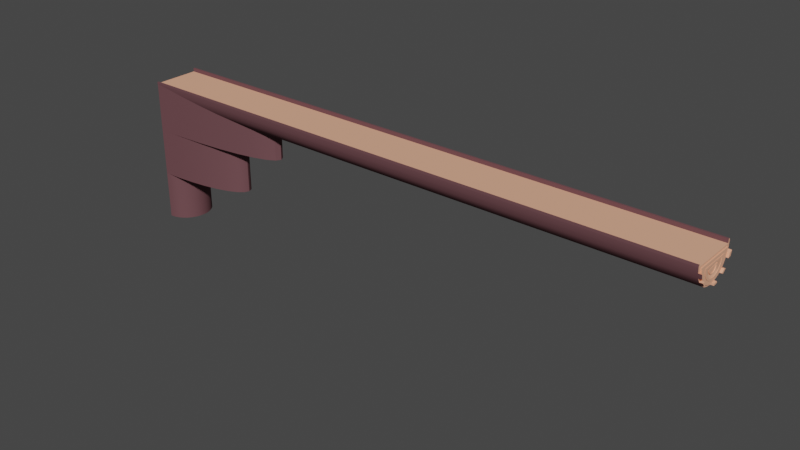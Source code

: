 # Source: Tronco_Deitado.blend  (saved by Blender 3.3.6; exported with 4.5.12 LTS)
import bpy
from mathutils import Matrix  # noqa: F401  (used for matrix-valued properties, if any)

bpy.ops.wm.read_factory_settings(use_empty=True)
scene = bpy.context.scene
scene.name = 'Scene'

# ---- collections
col_collection = bpy.data.collections.new('Collection'); scene.collection.children.link(col_collection)

# ---- materials (node trees are filled in below, after node groups)
mat_arvore_003 = bpy.data.materials.new('Arvore.003')
mat_arvore_003.use_transparent_shadow = False
mat_arvore_ponte_002 = bpy.data.materials.new('Arvore Ponte.002')
mat_arvore_ponte_002.use_transparent_shadow = False

# ---- node groups
ng_auto_smooth = bpy.data.node_groups.new('Auto Smooth', 'GeometryNodeTree')
_s = ng_auto_smooth.interface.new_socket(name='Geometry', in_out='OUTPUT', socket_type='NodeSocketGeometry')
_s = ng_auto_smooth.interface.new_socket(name='Geometry', in_out='INPUT', socket_type='NodeSocketGeometry')
_s = ng_auto_smooth.interface.new_socket(name='Angle', in_out='INPUT', socket_type='NodeSocketFloat')
_s.subtype = 'ANGLE'
_s.min_value = 0.0
_s.max_value = 3.142
ng_auto_smooth.is_modifier = True
_N = ng_auto_smooth.nodes; _L = ng_auto_smooth.links
n0 = _N.new('NodeGroupOutput'); n0.name = 'Group Output'; n0.location = (480, -100)
n1 = _N.new('NodeGroupInput'); n1.name = 'Group Input'; n1.location = (-420, -300)
n2 = _N.new('NodeGroupInput'); n2.name = 'Group Input.001'; n2.location = (-60, -100)
n3 = _N.new('GeometryNodeSetShadeSmooth'); n3.name = 'Set Shade Smooth'; n3.location = (120, -100)
n3.domain = 'EDGE'
n4 = _N.new('GeometryNodeSetShadeSmooth'); n4.name = 'Set Shade Smooth.001'; n4.location = (300, -100)
n5 = _N.new('GeometryNodeInputMeshEdgeAngle'); n5.name = 'Edge Angle'; n5.location = (-420, -220)
n6 = _N.new('GeometryNodeInputEdgeSmooth'); n6.name = 'Is Edge Smooth'; n6.location = (-60, -160)
n7 = _N.new('GeometryNodeInputShadeSmooth'); n7.name = 'Is Face Smooth'; n7.location = (-240, -340)
n8 = _N.new('FunctionNodeBooleanMath'); n8.name = 'Boolean Math'; n8.location = (-60, -220)
n9 = _N.new('FunctionNodeCompare'); n9.name = 'Compare'; n9.location = (-240, -180)
n9.operation = 'LESS_EQUAL'
_L.new(n5.outputs[0], n9.inputs[0])
_L.new(n4.outputs[0], n0.inputs[0])
_L.new(n1.outputs[1], n9.inputs[1])
_L.new(n9.outputs[0], n8.inputs[0])
_L.new(n7.outputs[0], n8.inputs[1])
_L.new(n2.outputs[0], n3.inputs[0])
_L.new(n6.outputs[0], n3.inputs[1])
_L.new(n3.outputs[0], n4.inputs[0])
_L.new(n8.outputs[0], n3.inputs[2])
n0.is_active_output = True

# ---- material node trees
mat_arvore_003.use_nodes = True; mat_arvore_003.node_tree.nodes.clear()
_N = mat_arvore_003.node_tree.nodes; _L = mat_arvore_003.node_tree.links
n0 = _N.new('ShaderNodeBsdfPrincipled'); n0.name = 'Principled BSDF'; n0.location = (10, 300)
n0.distribution = 'GGX'
n0.subsurface_method = 'RANDOM_WALK_SKIN'
n0.inputs[0].default_value = (0.1529, 0.07091, 0.07913, 1.0)
n0.inputs[2].default_value = 1.0
n0.inputs[3].default_value = 1.45
n0.inputs[13].default_value = 0.0
n0.inputs[27].default_value = (0.0, 0.0, 0.0, 1.0)
n0.inputs[28].default_value = 1.0
n1 = _N.new('ShaderNodeOutputMaterial'); n1.name = 'Material Output'; n1.location = (300, 300)
_L.new(n0.outputs[0], n1.inputs[0])
n1.is_active_output = True
mat_arvore_ponte_002.use_nodes = True; mat_arvore_ponte_002.node_tree.nodes.clear()
_N = mat_arvore_ponte_002.node_tree.nodes; _L = mat_arvore_ponte_002.node_tree.links
n0 = _N.new('ShaderNodeBsdfPrincipled'); n0.name = 'Principled BSDF'; n0.location = (10, 300)
n0.distribution = 'GGX'
n0.subsurface_method = 'RANDOM_WALK_SKIN'
n0.inputs[0].default_value = (0.8276, 0.4129, 0.2688, 1.0)
n0.inputs[3].default_value = 1.45
n0.inputs[13].default_value = 0.0
n0.inputs[27].default_value = (0.0, 0.0, 0.0, 1.0)
n0.inputs[28].default_value = 1.0
n1 = _N.new('ShaderNodeOutputMaterial'); n1.name = 'Material Output'; n1.location = (300, 300)
_L.new(n0.outputs[0], n1.inputs[0])
n1.is_active_output = True

# ---- world
world_world = bpy.data.worlds.new('World'); scene.world = world_world
world_world.use_nodes = True; world_world.node_tree.nodes.clear()
_N = world_world.node_tree.nodes; _L = world_world.node_tree.links
n0 = _N.new('ShaderNodeOutputWorld'); n0.name = 'World Output'; n0.location = (300, 300)
n1 = _N.new('ShaderNodeBackground'); n1.name = 'Background'; n1.location = (10, 300)
n1.inputs[0].default_value = (0.05088, 0.05088, 0.05088, 1.0)
_L.new(n1.outputs[0], n0.inputs[0])
n0.is_active_output = True
world_world.color = (0.05088, 0.05088, 0.05088)
world_world.use_sun_shadow = False
world_world.sun_shadow_jitter_overblur = 0.0

# ---- meshes
me_cylinder_008 = bpy.data.meshes.new('Cylinder.008')
me_cylinder_008.from_pydata([(-23.95, 2.067, -0.2949), (-23.95, 2.067, 3.705), (-21.61, 2.028, -0.2949), (-21.61, 2.028, 3.705), (-19.36, 1.914, -0.2949), (-19.36, 1.914, 3.705), (-17.28, 1.729, -0.2949), (-17.28, 1.729, 3.705), (-15.46, 1.481, -0.2949), (-15.46, 1.481, 3.705), (-13.97, 1.178, -0.2949), (-13.97, 1.178, 3.705), (-12.86, 0.8319, -0.2949), (-12.86, 0.8319, 3.705), (-12.18, 0.4567, -0.2949), (-12.18, 0.4567, 3.705), (-11.95, 0.06655, -0.2949), (-11.95, 0.06655, 3.705), (-12.18, -0.3236, -0.2949), (-12.18, -0.3236, 3.705), (-12.86, -0.6988, -0.2949), (-12.86, -0.6988, 3.705), (-13.97, -1.045, -0.2949), (-13.97, -1.045, 3.705), (-15.46, -1.348, -0.2949), (-15.46, -1.348, 3.705), (-17.28, -1.596, -0.2949), (-17.28, -1.596, 3.705), (-19.36, -1.781, -0.2949), (-19.36, -1.781, 3.705), (-21.61, -1.895, -0.2949), (-21.61, -1.895, 3.705), (-23.95, -1.933, -0.2949), (-23.95, -1.933, 3.705), (-23.95, 2.067, 3.705), (-23.95, 2.067, -0.2949), (-23.95, -1.933, 3.705), (-23.95, -1.933, -0.2949)], [], [(1, 0, 35, 34), (0, 1, 3, 2), (2, 3, 5, 4), (4, 5, 7, 6), (6, 7, 9, 8), (8, 9, 11, 10), (10, 11, 13, 12), (12, 13, 15, 14), (14, 15, 17, 16), (16, 17, 19, 18), (18, 19, 21, 20), (20, 21, 23, 22), (22, 23, 25, 24), (24, 25, 27, 26), (26, 27, 29, 28), (28, 29, 31, 30), (30, 31, 33, 32), (32, 33, 36, 37), (36, 33, 31, 29, 27, 25, 23, 21, 19, 17, 15, 13, 11, 9, 7, 5, 3, 1, 34), (0, 2, 4, 6, 8, 10, 12, 14, 16, 18, 20, 22, 24, 26, 28, 30, 32, 37, 35), (35, 37, 36, 34)])
me_cylinder_008.polygons.foreach_set('use_smooth', [True] * 21)
_uv = me_cylinder_008.uv_layers.new(name='UVMap')
_uv.uv.foreach_set('vector', [0.75, 1.0, 0.75, 0.5, 0.75, 0.5, 0.75, 1.0, 0.75, 0.5, 0.75, 1.0, 0.7188, 1.0, 0.7188, 0.5, 0.7188, 0.5, 0.7188, 1.0, 0.6875, 1.0, 0.6875, 0.5, 0.6875, 0.5, 0.6875, 1.0, 0.6562, 1.0, 0.6562, 0.5, 0.6562, 0.5, 0.6562, 1.0, 0.625, 1.0, 0.625, 0.5, 0.625, 0.5, 0.625, 1.0, 0.5938, 1.0, 0.5938, 0.5, 0.5938, 0.5, 0.5938, 1.0, 0.5625, 1.0, 0.5625, 0.5, 0.5625, 0.5, 0.5625, 1.0, 0.5312, 1.0, 0.5312, 0.5, 0.5312, 0.5, 0.5312, 1.0, 0.5, 1.0, 0.5, 0.5, 0.5, 0.5, 0.5, 1.0, 0.4688, 1.0, 0.4688, 0.5, 0.4688, 0.5, 0.4688, 1.0, 0.4375, 1.0, 0.4375, 0.5, 0.4375, 0.5, 0.4375, 1.0, 0.4062, 1.0, 0.4062, 0.5, 0.4062, 0.5, 0.4062, 1.0, 0.375, 1.0, 0.375, 0.5, 0.375, 0.5, 0.375, 1.0, 0.3438, 1.0, 0.3438, 0.5, 0.3438, 0.5, 0.3438, 1.0, 0.3125, 1.0, 0.3125, 0.5, 0.3125, 0.5, 0.3125, 1.0, 0.2812, 1.0, 0.2812, 0.5, 0.2812, 0.5, 0.2812, 1.0, 0.25, 1.0, 0.25, 0.5, 0.25, 0.5, 0.25, 1.0, 0.25, 1.0, 0.25, 0.5, 0.01, 0.25, 0.01, 0.25, 0.01461, 0.2032, 0.02827, 0.1582, 0.05045, 0.1167, 0.08029, 0.08029, 0.1167, 0.05045, 0.1582, 0.02827, 0.2032, 0.01461, 0.25, 0.01, 0.2968, 0.01461, 0.3418, 0.02827, 0.3833, 0.05045, 0.4197, 0.08029, 0.4496, 0.1167, 0.4717, 0.1582, 0.4854, 0.2032, 0.49, 0.25, 0.49, 0.25, 0.99, 0.25, 0.9854, 0.2032, 0.9717, 0.1582, 0.9496, 0.1167, 0.9197, 0.08029, 0.8833, 0.05045, 0.8418, 0.02827, 0.7968, 0.01461, 0.75, 0.01, 0.7032, 0.01461, 0.6582, 0.02827, 0.6167, 0.05045, 0.5803, 0.08029, 0.5504, 0.1167, 0.5283, 0.1582, 0.5146, 0.2032, 0.51, 0.25, 0.51, 0.25, 0.99, 0.25, 0.6151, 0.4662, 0.6151, 0.3776, 0.3801, 0.3776, 0.3801, 0.4662])
me_cylinder_008.materials.append(mat_arvore_003)
me_cylinder_008.update()
me_cylinder_007 = bpy.data.meshes.new('Cylinder.007')
me_cylinder_007.from_pydata([(-23.95, 2.067, -4.225), (-23.95, 2.067, 3.775), (-22.39, 2.028, -4.225), (-22.39, 2.028, 3.775), (-20.89, 1.914, -4.225), (-20.89, 1.914, 3.775), (-19.5, 1.729, -4.225), (-19.5, 1.729, 3.775), (-18.29, 1.481, -4.225), (-18.29, 1.481, 3.775), (-17.3, 1.178, -4.225), (-17.3, 1.178, 3.775), (-16.56, 0.8319, -4.225), (-16.56, 0.8319, 3.775), (-16.1, 0.4567, -4.225), (-16.1, 0.4567, 3.775), (-15.95, 0.06655, -4.225), (-15.95, 0.06655, 3.775), (-16.1, -0.3236, -4.225), (-16.1, -0.3236, 3.775), (-16.56, -0.6988, -4.225), (-16.56, -0.6988, 3.775), (-17.3, -1.045, -4.225), (-17.3, -1.045, 3.775), (-18.29, -1.348, -4.225), (-18.29, -1.348, 3.775), (-19.5, -1.596, -4.225), (-19.5, -1.596, 3.775), (-20.89, -1.781, -4.225), (-20.89, -1.781, 3.775), (-22.39, -1.895, -4.225), (-22.39, -1.895, 3.775), (-23.95, -1.933, -4.225), (-23.95, -1.933, 3.775), (-23.95, 2.067, 3.775), (-23.95, 2.067, -4.225), (-23.95, -1.933, 3.775), (-23.95, -1.933, -4.225)], [], [(1, 0, 35, 34), (0, 1, 3, 2), (2, 3, 5, 4), (4, 5, 7, 6), (6, 7, 9, 8), (8, 9, 11, 10), (10, 11, 13, 12), (12, 13, 15, 14), (14, 15, 17, 16), (16, 17, 19, 18), (18, 19, 21, 20), (20, 21, 23, 22), (22, 23, 25, 24), (24, 25, 27, 26), (26, 27, 29, 28), (28, 29, 31, 30), (30, 31, 33, 32), (32, 33, 36, 37), (36, 33, 31, 29, 27, 25, 23, 21, 19, 17, 15, 13, 11, 9, 7, 5, 3, 1, 34), (0, 2, 4, 6, 8, 10, 12, 14, 16, 18, 20, 22, 24, 26, 28, 30, 32, 37, 35), (35, 37, 36, 34)])
me_cylinder_007.polygons.foreach_set('use_smooth', [True] * 21)
_uv = me_cylinder_007.uv_layers.new(name='UVMap')
_uv.uv.foreach_set('vector', [0.75, 1.0, 0.75, 0.5, 0.75, 0.5, 0.75, 1.0, 0.75, 0.5, 0.75, 1.0, 0.7188, 1.0, 0.7188, 0.5, 0.7188, 0.5, 0.7188, 1.0, 0.6875, 1.0, 0.6875, 0.5, 0.6875, 0.5, 0.6875, 1.0, 0.6562, 1.0, 0.6562, 0.5, 0.6562, 0.5, 0.6562, 1.0, 0.625, 1.0, 0.625, 0.5, 0.625, 0.5, 0.625, 1.0, 0.5938, 1.0, 0.5938, 0.5, 0.5938, 0.5, 0.5938, 1.0, 0.5625, 1.0, 0.5625, 0.5, 0.5625, 0.5, 0.5625, 1.0, 0.5312, 1.0, 0.5312, 0.5, 0.5312, 0.5, 0.5312, 1.0, 0.5, 1.0, 0.5, 0.5, 0.5, 0.5, 0.5, 1.0, 0.4688, 1.0, 0.4688, 0.5, 0.4688, 0.5, 0.4688, 1.0, 0.4375, 1.0, 0.4375, 0.5, 0.4375, 0.5, 0.4375, 1.0, 0.4062, 1.0, 0.4062, 0.5, 0.4062, 0.5, 0.4062, 1.0, 0.375, 1.0, 0.375, 0.5, 0.375, 0.5, 0.375, 1.0, 0.3438, 1.0, 0.3438, 0.5, 0.3438, 0.5, 0.3438, 1.0, 0.3125, 1.0, 0.3125, 0.5, 0.3125, 0.5, 0.3125, 1.0, 0.2812, 1.0, 0.2812, 0.5, 0.2812, 0.5, 0.2812, 1.0, 0.25, 1.0, 0.25, 0.5, 0.25, 0.5, 0.25, 1.0, 0.25, 1.0, 0.25, 0.5, 0.01, 0.25, 0.01, 0.25, 0.01461, 0.2032, 0.02827, 0.1582, 0.05045, 0.1167, 0.08029, 0.08029, 0.1167, 0.05045, 0.1582, 0.02827, 0.2032, 0.01461, 0.25, 0.01, 0.2968, 0.01461, 0.3418, 0.02827, 0.3833, 0.05045, 0.4197, 0.08029, 0.4496, 0.1167, 0.4717, 0.1582, 0.4854, 0.2032, 0.49, 0.25, 0.49, 0.25, 0.99, 0.25, 0.9854, 0.2032, 0.9717, 0.1582, 0.9496, 0.1167, 0.9197, 0.08029, 0.8833, 0.05045, 0.8418, 0.02827, 0.7968, 0.01461, 0.75, 0.01, 0.7032, 0.01461, 0.6582, 0.02827, 0.6167, 0.05045, 0.5803, 0.08029, 0.5504, 0.1167, 0.5283, 0.1582, 0.5146, 0.2032, 0.51, 0.25, 0.51, 0.25, 0.99, 0.25, 0.6151, 0.4662, 0.6151, 0.3776, 0.3801, 0.3776, 0.3801, 0.4662])
me_cylinder_007.materials.append(mat_arvore_003)
me_cylinder_007.update()
me_cylinder_001 = bpy.data.meshes.new('Cylinder.001')
me_cylinder_001.from_pydata([(-23.97, 2.067, 3.795), (24.03, 2.067, 3.795), (-23.97, 2.028, 3.405), (24.03, 2.028, 3.405), (-23.97, 1.914, 3.03), (24.03, 1.914, 3.03), (-23.97, 1.729, 2.684), (24.03, 1.729, 2.684), (-23.97, 1.481, 2.381), (24.03, 1.481, 2.381), (-23.97, 1.178, 2.133), (24.03, 1.178, 2.133), (-23.97, 0.8319, 1.948), (24.03, 0.8319, 1.948), (-23.97, 0.4567, 1.834), (24.03, 0.4567, 1.834), (-23.97, 0.06655, 1.795), (24.03, 0.06654, 1.795), (-23.97, -0.3236, 1.834), (24.03, -0.3236, 1.834), (-23.97, -0.6988, 1.948), (24.03, -0.6988, 1.948), (-23.97, -1.045, 2.133), (24.03, -1.045, 2.133), (-23.97, -1.348, 2.381), (24.03, -1.348, 2.381), (-23.97, -1.596, 2.684), (24.03, -1.596, 2.684), (-23.97, -1.781, 3.03), (24.03, -1.781, 3.03), (-23.97, -1.895, 3.405), (24.03, -1.895, 3.405), (-23.97, -1.933, 3.795), (24.03, -1.933, 3.795), (24.03, 2.067, 3.795), (-23.97, 2.067, 3.795), (24.03, -1.933, 3.795), (-23.97, -1.933, 3.795), (24.03, 1.786, 3.655), (24.03, 1.753, 3.32), (24.03, 1.656, 2.997), (24.03, 1.497, 2.7), (24.03, 1.283, 2.439), (24.03, 1.022, 2.225), (24.03, 0.7247, 2.066), (24.03, 0.4021, 1.969), (24.03, 0.06654, 1.936), (24.03, -0.269, 1.969), (24.03, -0.5916, 2.066), (24.03, -0.889, 2.225), (24.03, -1.15, 2.439), (24.03, -1.363, 2.7), (24.03, -1.522, 2.997), (24.03, -1.62, 3.32), (24.03, -1.653, 3.655), (24.03, 1.786, 3.655), (24.03, -1.653, 3.655), (24.11, 1.786, 3.655), (24.11, 1.753, 3.32), (24.11, 1.656, 2.997), (24.11, 1.497, 2.7), (24.11, 1.283, 2.439), (24.11, 1.022, 2.225), (24.11, 0.7247, 2.066), (24.11, 0.4021, 1.969), (24.11, 0.06654, 1.936), (24.11, -0.269, 1.969), (24.11, -0.5916, 2.066), (24.11, -0.889, 2.225), (24.11, -1.15, 2.439), (24.11, -1.363, 2.7), (24.11, -1.522, 2.997), (24.11, -1.62, 3.32), (24.11, -1.653, 3.655), (24.11, 1.786, 3.655), (24.11, -1.653, 3.655), (24.11, 1.525, 3.525), (24.11, 1.497, 3.24), (24.11, 1.414, 2.967), (24.11, 1.279, 2.714), (24.11, 1.098, 2.493), (24.11, 0.8767, 2.312), (24.11, 0.6246, 2.177), (24.11, 0.351, 2.094), (24.11, 0.06654, 2.066), (24.11, -0.218, 2.094), (24.11, -0.4915, 2.177), (24.11, -0.7436, 2.312), (24.11, -0.9646, 2.493), (24.11, -1.146, 2.714), (24.11, -1.281, 2.967), (24.11, -1.364, 3.24), (24.11, -1.392, 3.525), (24.11, 1.525, 3.525), (24.11, -1.392, 3.525), (24.11, 1.297, 3.411), (24.11, 1.273, 3.171), (24.11, 1.203, 2.94), (24.11, 1.089, 2.727), (24.11, 0.9365, 2.541), (24.11, 0.75, 2.388), (24.11, 0.5373, 2.274), (24.11, 0.3066, 2.204), (24.11, 0.06654, 2.18), (24.11, -0.1735, 2.204), (24.11, -0.4043, 2.274), (24.11, -0.617, 2.388), (24.11, -0.8034, 2.541), (24.11, -0.9564, 2.727), (24.11, -1.07, 2.94), (24.11, -1.14, 3.171), (24.11, -1.164, 3.411), (24.11, 1.297, 3.411), (24.11, -1.164, 3.411), (24.11, 1.02, 3.272), (24.11, 1.002, 3.086), (24.11, 0.9477, 2.907), (24.11, 0.8596, 2.742), (24.11, 0.741, 2.598), (24.11, 0.5964, 2.479), (24.11, 0.4315, 2.391), (24.11, 0.2526, 2.337), (24.11, 0.06654, 2.319), (24.11, -0.1195, 2.337), (24.11, -0.2985, 2.391), (24.11, -0.4633, 2.479), (24.11, -0.6079, 2.598), (24.11, -0.7265, 2.742), (24.11, -0.8146, 2.907), (24.11, -0.8689, 3.086), (24.11, -0.8872, 3.272), (24.11, 1.02, 3.272), (24.11, -0.8872, 3.272), (24.03, 0.6188, 3.072), (24.03, 0.6082, 2.964), (24.03, 0.5768, 2.86), (24.03, 0.5257, 2.765), (24.03, 0.457, 2.681), (24.03, 0.3734, 2.612), (24.03, 0.2779, 2.561), (24.03, 0.1743, 2.53), (24.03, 0.06654, 2.519), (24.03, -0.04119, 2.53), (24.03, -0.1448, 2.561), (24.03, -0.2403, 2.612), (24.03, -0.324, 2.681), (24.03, -0.3926, 2.765), (24.03, -0.4437, 2.86), (24.03, -0.4751, 2.964), (24.03, -0.4857, 3.072), (24.03, 0.6188, 3.072), (24.03, -0.4857, 3.072), (24.03, 0.4873, 3.006), (24.03, 0.4793, 2.924), (24.03, 0.4553, 2.845), (24.03, 0.4164, 2.772), (24.03, 0.3641, 2.708), (24.03, 0.3003, 2.656), (24.03, 0.2276, 2.617), (24.03, 0.1486, 2.593), (24.03, 0.06654, 2.585), (24.03, -0.01555, 2.593), (24.03, -0.09449, 2.617), (24.03, -0.1672, 2.656), (24.03, -0.231, 2.708), (24.03, -0.2833, 2.772), (24.03, -0.3222, 2.845), (24.03, -0.3462, 2.924), (24.03, -0.3543, 3.006), (24.03, 0.4873, 3.006), (24.03, -0.3543, 3.006), (24.09, 0.6188, 3.072), (24.09, 0.6082, 2.964), (24.09, 0.5768, 2.86), (24.09, 0.5257, 2.765), (24.09, 0.457, 2.681), (24.09, 0.3734, 2.612), (24.09, 0.2779, 2.561), (24.09, 0.1743, 2.53), (24.09, 0.06654, 2.519), (24.09, -0.04119, 2.53), (24.09, -0.1448, 2.561), (24.09, -0.2403, 2.612), (24.09, -0.324, 2.681), (24.09, -0.3926, 2.765), (24.09, -0.4437, 2.86), (24.09, -0.4751, 2.964), (24.09, -0.4857, 3.072), (24.09, 0.6188, 3.072), (24.09, -0.4857, 3.072), (24.09, 0.4873, 3.006), (24.09, 0.4793, 2.924), (24.09, 0.4553, 2.845), (24.09, 0.4164, 2.772), (24.09, 0.3641, 2.708), (24.09, 0.3003, 2.656), (24.09, 0.2276, 2.617), (24.09, 0.1486, 2.593), (24.09, 0.06654, 2.585), (24.09, -0.01555, 2.593), (24.09, -0.09449, 2.617), (24.09, -0.1672, 2.656), (24.09, -0.231, 2.708), (24.09, -0.2833, 2.772), (24.09, -0.3222, 2.845), (24.09, -0.3462, 2.924), (24.09, -0.3543, 3.006), (24.09, 0.4873, 3.006), (24.09, -0.3543, 3.006), (24.03, 1.928, 3.795), (24.03, -1.795, 3.795), (-23.97, 1.929, 3.795), (-23.97, -1.795, 3.795), (24.03, 2.067, 4.094), (-23.97, 2.067, 4.094), (24.03, -1.795, 3.932), (24.03, -1.933, 3.932), (-23.97, -1.795, 3.932), (-23.97, -1.933, 3.932), (24.03, 1.928, 4.094), (-23.97, 1.929, 4.094), (24.28, 2.028, 3.405), (24.28, 1.914, 3.03), (24.28, 1.481, 2.381), (24.28, 1.178, 2.133), (24.28, 0.4567, 1.834), (24.28, 0.06654, 1.795), (24.28, -1.348, 2.381), (24.28, -1.596, 2.684), (24.28, -1.781, 3.03), (24.28, -1.895, 3.405), (24.28, 1.753, 3.32), (24.28, 1.656, 2.997), (24.28, 1.283, 2.439), (24.28, 1.022, 2.225), (24.28, 0.4021, 1.969), (24.28, 0.06654, 1.936), (24.28, -1.15, 2.439), (24.28, -1.363, 2.7), (24.28, -1.522, 2.997), (24.28, -1.62, 3.32), (24.14, 1.297, 3.411), (24.14, 1.273, 3.171), (24.14, 1.203, 2.94), (24.14, 1.089, 2.727), (24.14, 0.9365, 2.541), (24.14, 0.75, 2.388), (24.14, 0.5373, 2.274), (24.14, 0.3066, 2.204), (24.14, 0.06654, 2.18), (24.14, -0.1735, 2.204), (24.14, -0.4043, 2.274), (24.14, -0.617, 2.388), (24.14, -0.8034, 2.541), (24.14, -0.9564, 2.727), (24.14, -1.07, 2.94), (24.14, -1.14, 3.171), (24.14, -1.164, 3.411), (24.14, 1.297, 3.411), (24.14, -1.164, 3.411), (24.14, 1.02, 3.272), (24.14, 1.002, 3.086), (24.14, 0.9477, 2.907), (24.14, 0.8596, 2.742), (24.14, 0.741, 2.598), (24.14, 0.5964, 2.479), (24.14, 0.4315, 2.391), (24.14, 0.2526, 2.337), (24.14, 0.06654, 2.319), (24.14, -0.1195, 2.337), (24.14, -0.2985, 2.391), (24.14, -0.4633, 2.479), (24.14, -0.6079, 2.598), (24.14, -0.7265, 2.742), (24.14, -0.8146, 2.907), (24.14, -0.8689, 3.086), (24.14, -0.8872, 3.272), (24.14, 1.02, 3.272), (24.14, -0.8872, 3.272)], [], [(1, 0, 35, 34), (0, 1, 3, 2), (2, 3, 5, 4), (4, 5, 7, 6), (6, 7, 9, 8), (8, 9, 11, 10), (10, 11, 13, 12), (12, 13, 15, 14), (14, 15, 17, 16), (16, 17, 19, 18), (18, 19, 21, 20), (20, 21, 23, 22), (22, 23, 25, 24), (24, 25, 27, 26), (26, 27, 29, 28), (28, 29, 31, 30), (30, 31, 33, 32), (32, 33, 36, 37), (29, 27, 51, 52), (0, 2, 4, 6, 8, 10, 12, 14, 16, 18, 20, 22, 24, 26, 28, 30, 32, 37, 212, 211, 35), (36, 210, 215, 216), (46, 45, 64, 65), (7, 5, 40, 41), (15, 13, 44, 45), (36, 33, 54, 56), (23, 21, 48, 49), (5, 3, 221, 222), (9, 7, 41, 42), (27, 25, 227, 228), (25, 23, 49, 50), (3, 1, 38, 39), (33, 31, 53, 54), (53, 31, 230, 240), (19, 17, 46, 47), (1, 34, 55, 38), (43, 11, 224, 234), (40, 5, 222, 232), (13, 11, 43, 44), (21, 19, 47, 48), (45, 44, 63, 64), (44, 43, 62, 63), (43, 42, 61, 62), (42, 41, 60, 61), (41, 40, 59, 60), (84, 83, 82, 101, 102, 103, 104, 105, 106, 107, 108, 109, 90, 89, 88, 87, 86, 85), (40, 39, 58, 59), (39, 38, 57, 58), (120, 119, 118, 137, 138, 139, 140, 141, 142, 143, 144, 145, 126, 125, 124, 123, 122, 121), (66, 65, 84, 85), (59, 58, 77, 78), (57, 74, 93, 76), (67, 66, 85, 86), (60, 59, 78, 79), (75, 73, 92, 94), (68, 67, 86, 87), (61, 60, 79, 80), (69, 68, 87, 88), (62, 61, 80, 81), (70, 69, 88, 89), (63, 62, 81, 82), (71, 70, 89, 90), (64, 63, 82, 83), (72, 71, 90, 91), (65, 64, 83, 84), (58, 57, 76, 77), (73, 72, 91, 92), (126, 127, 273, 272), (99, 98, 244, 245), (95, 112, 258, 241), (125, 126, 272, 271), (98, 97, 243, 244), (111, 110, 256, 257), (124, 125, 271, 270), (97, 96, 242, 243), (110, 109, 255, 256), (123, 124, 270, 269), (96, 95, 241, 242), (109, 108, 254, 255), (122, 123, 269, 268), (108, 107, 253, 254), (121, 122, 268, 267), (107, 106, 252, 253), (120, 121, 267, 266), (106, 105, 251, 252), (47, 46, 65, 66), (48, 47, 66, 67), (49, 48, 67, 68), (50, 49, 68, 69), (51, 50, 69, 70), (52, 51, 70, 71), (53, 52, 71, 72), (54, 53, 72, 73), (38, 55, 74, 57), (56, 54, 73, 75), (164, 165, 203, 202), (170, 168, 167, 166, 165, 164, 163, 162, 161, 160, 159, 158, 157, 156, 155, 154, 153, 152, 169), (143, 142, 180, 181), (163, 164, 202, 201), (142, 141, 179, 180), (162, 163, 201, 200), (141, 140, 178, 179), (161, 162, 200, 199), (140, 139, 177, 178), (160, 161, 199, 198), (139, 138, 176, 177), (159, 160, 198, 197), (138, 137, 175, 176), (158, 159, 197, 196), (151, 149, 187, 189), (137, 136, 174, 175), (157, 158, 196, 195), (133, 150, 188, 171), (189, 187, 206, 208), (182, 181, 200, 201), (175, 174, 193, 194), (183, 182, 201, 202), (176, 175, 194, 195), (184, 183, 202, 203), (177, 176, 195, 196), (185, 184, 203, 204), (178, 177, 196, 197), (186, 185, 204, 205), (179, 178, 197, 198), (172, 171, 190, 191), (187, 186, 205, 206), (180, 179, 198, 199), (173, 172, 191, 192), (171, 188, 207, 190), (181, 180, 199, 200), (174, 173, 192, 193), (144, 143, 181, 182), (165, 166, 204, 203), (145, 144, 182, 183), (152, 153, 191, 190), (166, 167, 205, 204), (146, 145, 183, 184), (153, 154, 192, 191), (167, 168, 206, 205), (147, 146, 184, 185), (154, 155, 193, 192), (134, 133, 171, 172), (169, 152, 190, 207), (148, 147, 185, 186), (155, 156, 194, 193), (135, 134, 172, 173), (168, 170, 208, 206), (149, 148, 186, 187), (156, 157, 195, 194), (136, 135, 173, 174), (188, 189, 208, 207), (170, 169, 207, 208), (150, 151, 189, 188), (55, 56, 75, 74), (119, 120, 266, 265), (74, 75, 94, 93), (150, 133, 134, 135, 136, 137, 118, 117, 116, 115, 114, 131, 132, 130, 129, 128, 127, 126, 145, 146, 147, 148, 149, 151), (112, 95, 96, 97, 98, 99, 100, 101, 82, 81, 80, 79, 78, 77, 76, 93, 94, 92, 91, 90, 109, 110, 111, 113), (34, 209, 210, 36, 56, 55), (210, 212, 217, 215), (211, 212, 210, 209), (217, 218, 216, 215), (214, 220, 219, 213), (34, 35, 214, 213), (37, 36, 216, 218), (211, 209, 219, 220), (35, 211, 220, 214), (209, 34, 213, 219), (212, 37, 218, 217), (230, 229, 239, 240), (226, 225, 235, 236), (224, 223, 233, 234), (228, 227, 237, 238), (222, 221, 231, 232), (52, 53, 240, 239), (9, 42, 233, 223), (45, 46, 236, 235), (46, 17, 226, 236), (15, 45, 235, 225), (39, 40, 232, 231), (25, 50, 237, 227), (31, 29, 229, 230), (51, 27, 228, 238), (3, 39, 231, 221), (17, 15, 225, 226), (42, 43, 234, 233), (29, 52, 239, 229), (50, 51, 238, 237), (11, 9, 223, 224), (248, 247, 266, 267), (256, 255, 274, 275), (249, 248, 267, 268), (242, 241, 260, 261), (257, 256, 275, 276), (250, 249, 268, 269), (243, 242, 261, 262), (241, 258, 277, 260), (251, 250, 269, 270), (244, 243, 262, 263), (259, 257, 276, 278), (252, 251, 270, 271), (245, 244, 263, 264), (253, 252, 271, 272), (246, 245, 264, 265), (254, 253, 272, 273), (247, 246, 265, 266), (255, 254, 273, 274), (258, 259, 278, 277), (113, 111, 257, 259), (100, 99, 245, 246), (127, 128, 274, 273), (114, 115, 261, 260), (112, 113, 259, 258), (101, 100, 246, 247), (128, 129, 275, 274), (115, 116, 262, 261), (132, 131, 277, 278), (102, 101, 247, 248), (129, 130, 276, 275), (116, 117, 263, 262), (103, 102, 248, 249), (131, 114, 260, 277), (117, 118, 264, 263), (104, 103, 249, 250), (130, 132, 278, 276), (118, 119, 265, 264), (105, 104, 250, 251)])
me_cylinder_001.polygons.foreach_set('use_smooth', [True] * 226)
me_cylinder_001.polygons.foreach_set('material_index', [1, 1, 1, 1, 1, 1, 1, 1, 1, 1, 1, 1, 1, 1, 1, 1, 1, 1, 0, 0, 0, 0, 0, 0, 0, 0, 1, 0, 1, 0, 0, 0, 0, 0, 0, 0, 0, 0, 0, 0, 0, 0, 0, 0, 0, 0, 0, 0, 0, 0, 0, 0, 0, 0, 0, 0, 0, 0, 0, 0, 0, 0, 0, 0, 0, 0, 0, 0, 0, 0, 0, 0, 0, 0, 0, 0, 0, 0, 0, 0, 0, 0, 0, 0, 0, 0, 0, 0, 0, 0, 0, 0, 0, 0, 0, 0, 0, 0, 0, 0, 0, 0, 0, 0, 0, 0, 0, 0, 0, 0, 0, 0, 0, 0, 0, 0, 0, 0, 0, 0, 0, 0, 0, 0, 0, 0, 0, 0, 0, 0, 0, 0, 0, 0, 0, 0, 0, 0, 0, 0, 0, 0, 0, 0, 0, 0, 0, 0, 0, 0, 0, 0, 0, 0, 0, 0, 0, 0, 1, 0, 1, 1, 1, 1, 1, 0, 0, 0, 0, 0, 0, 0, 0, 0, 0, 0, 0, 0, 0, 0, 1, 0, 0, 1, 0, 0, 0, 1, 0, 0, 0, 0, 0, 0, 0, 0, 0, 0, 0, 0, 0, 0, 0, 0, 0, 0, 0, 0, 0, 0, 0, 0, 0, 0, 0, 0, 0, 0, 0, 0, 0, 0, 0, 0, 0, 0])
_uv = me_cylinder_001.uv_layers.new(name='UVMap')
_uv.uv.foreach_set('vector', [0.75, 1.0, 0.75, 0.5, 0.75, 0.5, 0.75, 1.0, 0.75, 0.5, 0.75, 1.0, 0.7188, 1.0, 0.7188, 0.5, 0.7188, 0.5, 0.7188, 1.0, 0.6875, 1.0, 0.6875, 0.5, 0.6875, 0.5, 0.6875, 1.0, 0.6562, 1.0, 0.6562, 0.5, 0.6562, 0.5, 0.6562, 1.0, 0.625, 1.0, 0.625, 0.5, 0.625, 0.5, 0.625, 1.0, 0.5938, 1.0, 0.5938, 0.5, 0.5938, 0.5, 0.5938, 1.0, 0.5625, 1.0, 0.5625, 0.5, 0.5625, 0.5, 0.5625, 1.0, 0.5312, 1.0, 0.5312, 0.5, 0.5312, 0.5, 0.5312, 1.0, 0.5, 1.0, 0.5, 0.5, 0.5, 0.5, 0.5, 1.0, 0.4688, 1.0, 0.4688, 0.5, 0.4688, 0.5, 0.4688, 1.0, 0.4375, 1.0, 0.4375, 0.5, 0.4375, 0.5, 0.4375, 1.0, 0.4062, 1.0, 0.4062, 0.5, 0.4062, 0.5, 0.4062, 1.0, 0.375, 1.0, 0.375, 0.5, 0.375, 0.5, 0.375, 1.0, 0.3438, 1.0, 0.3438, 0.5, 0.3438, 0.5, 0.3438, 1.0, 0.3125, 1.0, 0.3125, 0.5, 0.3125, 0.5, 0.3125, 1.0, 0.2812, 1.0, 0.2812, 0.5, 0.2812, 0.5, 0.2812, 1.0, 0.25, 1.0, 0.25, 0.5, 0.25, 0.5, 0.25, 1.0, 0.25, 1.0, 0.25, 0.5, 0.3125, 1.0, 0.3438, 1.0, 0.3438, 1.0, 0.3125, 1.0, 0.99, 0.25, 0.9854, 0.2032, 0.9717, 0.1582, 0.9496, 0.1167, 0.9197, 0.08029, 0.8833, 0.05045, 0.8418, 0.02827, 0.7968, 0.01461, 0.75, 0.01, 0.7032, 0.01461, 0.6582, 0.02827, 0.6167, 0.05045, 0.5803, 0.08029, 0.5504, 0.1167, 0.5283, 0.1582, 0.5146, 0.2032, 0.51, 0.25, 0.51, 0.25, 0.5266, 0.25, 0.9734, 0.25, 0.99, 0.25, 0.3801, 0.3776, 0.3801, 0.3806, 0.3801, 0.3806, 0.3801, 0.3776, 0.5, 1.0, 0.5312, 1.0, 0.5312, 1.0, 0.5, 1.0, 0.6562, 1.0, 0.6875, 1.0, 0.6875, 1.0, 0.6562, 1.0, 0.5312, 1.0, 0.5625, 1.0, 0.5625, 1.0, 0.5312, 1.0, 0.25, 1.0, 0.25, 1.0, 0.25, 1.0, 0.25, 1.0, 0.4062, 1.0, 0.4375, 1.0, 0.4375, 1.0, 0.4062, 1.0, 0.6875, 1.0, 0.7188, 1.0, 0.7188, 1.0, 0.6875, 1.0, 0.625, 1.0, 0.6562, 1.0, 0.6562, 1.0, 0.625, 1.0, 0.3438, 1.0, 0.375, 1.0, 0.375, 1.0, 0.3438, 1.0, 0.375, 1.0, 0.4062, 1.0, 0.4062, 1.0, 0.375, 1.0, 0.7188, 1.0, 0.75, 1.0, 0.75, 1.0, 0.7188, 1.0, 0.25, 1.0, 0.2812, 1.0, 0.2812, 1.0, 0.25, 1.0, 0.2812, 1.0, 0.2812, 1.0, 0.2812, 1.0, 0.2812, 1.0, 0.4688, 1.0, 0.5, 1.0, 0.5, 1.0, 0.4688, 1.0, 0.75, 1.0, 0.75, 1.0, 0.75, 1.0, 0.75, 1.0, 0.5938, 1.0, 0.5938, 1.0, 0.5938, 1.0, 0.5938, 1.0, 0.6875, 1.0, 0.6875, 1.0, 0.6875, 1.0, 0.6875, 1.0, 0.5625, 1.0, 0.5938, 1.0, 0.5938, 1.0, 0.5625, 1.0, 0.4375, 1.0, 0.4688, 1.0, 0.4688, 1.0, 0.4375, 1.0, 0.5312, 1.0, 0.5625, 1.0, 0.5625, 1.0, 0.5312, 1.0, 0.5625, 1.0, 0.5938, 1.0, 0.5938, 1.0, 0.5625, 1.0, 0.5938, 1.0, 0.625, 1.0, 0.625, 1.0, 0.5938, 1.0, 0.625, 1.0, 0.6562, 1.0, 0.6562, 1.0, 0.625, 1.0, 0.6562, 1.0, 0.6875, 1.0, 0.6875, 1.0, 0.6562, 1.0, 0.5, 1.0, 0.5312, 1.0, 0.5625, 1.0, 0.5625, 1.0, 0.5312, 1.0, 0.5, 1.0, 0.4688, 1.0, 0.4375, 1.0, 0.4062, 1.0, 0.375, 1.0, 0.3438, 1.0, 0.3125, 1.0, 0.3125, 1.0, 0.3438, 1.0, 0.375, 1.0, 0.4062, 1.0, 0.4375, 1.0, 0.4688, 1.0, 0.6875, 1.0, 0.7188, 1.0, 0.7188, 1.0, 0.6875, 1.0, 0.7188, 1.0, 0.75, 1.0, 0.75, 1.0, 0.7188, 1.0, 0.5625, 1.0, 0.5938, 1.0, 0.625, 1.0, 0.625, 1.0, 0.5938, 1.0, 0.5625, 1.0, 0.5312, 1.0, 0.5, 1.0, 0.4688, 1.0, 0.4375, 1.0, 0.4062, 1.0, 0.375, 1.0, 0.375, 1.0, 0.4062, 1.0, 0.4375, 1.0, 0.4688, 1.0, 0.5, 1.0, 0.5312, 1.0, 0.4688, 1.0, 0.5, 1.0, 0.5, 1.0, 0.4688, 1.0, 0.6875, 1.0, 0.7188, 1.0, 0.7188, 1.0, 0.6875, 1.0, 0.75, 1.0, 0.75, 1.0, 0.75, 1.0, 0.75, 1.0, 0.4375, 1.0, 0.4688, 1.0, 0.4688, 1.0, 0.4375, 1.0, 0.6562, 1.0, 0.6875, 1.0, 0.6875, 1.0, 0.6562, 1.0, 0.25, 1.0, 0.25, 1.0, 0.25, 1.0, 0.25, 1.0, 0.4062, 1.0, 0.4375, 1.0, 0.4375, 1.0, 0.4062, 1.0, 0.625, 1.0, 0.6562, 1.0, 0.6562, 1.0, 0.625, 1.0, 0.375, 1.0, 0.4062, 1.0, 0.4062, 1.0, 0.375, 1.0, 0.5938, 1.0, 0.625, 1.0, 0.625, 1.0, 0.5938, 1.0, 0.3438, 1.0, 0.375, 1.0, 0.375, 1.0, 0.3438, 1.0, 0.5625, 1.0, 0.5938, 1.0, 0.5938, 1.0, 0.5625, 1.0, 0.3125, 1.0, 0.3438, 1.0, 0.3438, 1.0, 0.3125, 1.0, 0.5312, 1.0, 0.5625, 1.0, 0.5625, 1.0, 0.5312, 1.0, 0.2812, 1.0, 0.3125, 1.0, 0.3125, 1.0, 0.2812, 1.0, 0.5, 1.0, 0.5312, 1.0, 0.5312, 1.0, 0.5, 1.0, 0.7188, 1.0, 0.75, 1.0, 0.75, 1.0, 0.7188, 1.0, 0.25, 1.0, 0.2812, 1.0, 0.2812, 1.0, 0.25, 1.0, 0.375, 1.0, 0.3438, 1.0, 0.3438, 1.0, 0.375, 1.0, 0.625, 1.0, 0.6562, 1.0, 0.6562, 1.0, 0.625, 1.0, 0.75, 1.0, 0.75, 1.0, 0.75, 1.0, 0.75, 1.0, 0.4062, 1.0, 0.375, 1.0, 0.375, 1.0, 0.4062, 1.0, 0.6562, 1.0, 0.6875, 1.0, 0.6875, 1.0, 0.6562, 1.0, 0.25, 1.0, 0.2812, 1.0, 0.2812, 1.0, 0.25, 1.0, 0.4375, 1.0, 0.4062, 1.0, 0.4062, 1.0, 0.4375, 1.0, 0.6875, 1.0, 0.7188, 1.0, 0.7188, 1.0, 0.6875, 1.0, 0.2812, 1.0, 0.3125, 1.0, 0.3125, 1.0, 0.2812, 1.0, 0.4688, 1.0, 0.4375, 1.0, 0.4375, 1.0, 0.4688, 1.0, 0.7188, 1.0, 0.75, 1.0, 0.75, 1.0, 0.7188, 1.0, 0.3125, 1.0, 0.3438, 1.0, 0.3438, 1.0, 0.3125, 1.0, 0.5, 1.0, 0.4688, 1.0, 0.4688, 1.0, 0.5, 1.0, 0.3438, 1.0, 0.375, 1.0, 0.375, 1.0, 0.3438, 1.0, 0.5312, 1.0, 0.5, 1.0, 0.5, 1.0, 0.5312, 1.0, 0.375, 1.0, 0.4062, 1.0, 0.4062, 1.0, 0.375, 1.0, 0.5625, 1.0, 0.5312, 1.0, 0.5312, 1.0, 0.5625, 1.0, 0.4062, 1.0, 0.4375, 1.0, 0.4375, 1.0, 0.4062, 1.0, 0.4688, 1.0, 0.5, 1.0, 0.5, 1.0, 0.4688, 1.0, 0.4375, 1.0, 0.4688, 1.0, 0.4688, 1.0, 0.4375, 1.0, 0.4062, 1.0, 0.4375, 1.0, 0.4375, 1.0, 0.4062, 1.0, 0.375, 1.0, 0.4062, 1.0, 0.4062, 1.0, 0.375, 1.0, 0.3438, 1.0, 0.375, 1.0, 0.375, 1.0, 0.3438, 1.0, 0.3125, 1.0, 0.3438, 1.0, 0.3438, 1.0, 0.3125, 1.0, 0.2812, 1.0, 0.3125, 1.0, 0.3125, 1.0, 0.2812, 1.0, 0.25, 1.0, 0.2812, 1.0, 0.2812, 1.0, 0.25, 1.0, 0.75, 1.0, 0.75, 1.0, 0.75, 1.0, 0.75, 1.0, 0.25, 1.0, 0.25, 1.0, 0.25, 1.0, 0.25, 1.0, 0.08029, 0.08029, 0.05045, 0.1167, 0.05045, 0.1167, 0.08029, 0.08029, 0.01, 0.25, 0.01, 0.25, 0.01461, 0.2032, 0.02827, 0.1582, 0.05045, 0.1167, 0.08029, 0.08029, 0.1167, 0.05045, 0.1582, 0.02827, 0.2032, 0.01461, 0.25, 0.01, 0.2968, 0.01461, 0.3418, 0.02827, 0.3833, 0.05045, 0.4197, 0.08029, 0.4496, 0.1167, 0.4717, 0.1582, 0.4854, 0.2032, 0.49, 0.25, 0.49, 0.25, 0.4375, 1.0, 0.4688, 1.0, 0.4688, 1.0, 0.4375, 1.0, 0.1167, 0.05045, 0.08029, 0.08029, 0.08029, 0.08029, 0.1167, 0.05045, 0.4688, 1.0, 0.5, 1.0, 0.5, 1.0, 0.4688, 1.0, 0.1582, 0.02827, 0.1167, 0.05045, 0.1167, 0.05045, 0.1582, 0.02827, 0.5, 1.0, 0.5312, 1.0, 0.5312, 1.0, 0.5, 1.0, 0.2032, 0.01461, 0.1582, 0.02827, 0.1582, 0.02827, 0.2032, 0.01461, 0.5312, 1.0, 0.5625, 1.0, 0.5625, 1.0, 0.5312, 1.0, 0.25, 0.01, 0.2032, 0.01461, 0.2032, 0.01461, 0.25, 0.01, 0.5625, 1.0, 0.5938, 1.0, 0.5938, 1.0, 0.5625, 1.0, 0.2968, 0.01461, 0.25, 0.01, 0.25, 0.01, 0.2968, 0.01461, 0.5938, 1.0, 0.625, 1.0, 0.625, 1.0, 0.5938, 1.0, 0.3418, 0.02827, 0.2968, 0.01461, 0.2968, 0.01461, 0.3418, 0.02827, 0.25, 1.0, 0.25, 1.0, 0.25, 1.0, 0.25, 1.0, 0.625, 1.0, 0.6562, 1.0, 0.6562, 1.0, 0.625, 1.0, 0.3833, 0.05045, 0.3418, 0.02827, 0.3418, 0.02827, 0.3833, 0.05045, 0.75, 1.0, 0.75, 1.0, 0.75, 1.0, 0.75, 1.0, 0.25, 1.0, 0.25, 1.0, 0.25, 1.0, 0.25, 1.0, 0.4062, 1.0, 0.4375, 1.0, 0.4375, 1.0, 0.4062, 1.0, 0.625, 1.0, 0.6562, 1.0, 0.6562, 1.0, 0.625, 1.0, 0.375, 1.0, 0.4062, 1.0, 0.4062, 1.0, 0.375, 1.0, 0.5938, 1.0, 0.625, 1.0, 0.625, 1.0, 0.5938, 1.0, 0.3438, 1.0, 0.375, 1.0, 0.375, 1.0, 0.3438, 1.0, 0.5625, 1.0, 0.5938, 1.0, 0.5938, 1.0, 0.5625, 1.0, 0.3125, 1.0, 0.3438, 1.0, 0.3438, 1.0, 0.3125, 1.0, 0.5312, 1.0, 0.5625, 1.0, 0.5625, 1.0, 0.5312, 1.0, 0.2812, 1.0, 0.3125, 1.0, 0.3125, 1.0, 0.2812, 1.0, 0.5, 1.0, 0.5312, 1.0, 0.5312, 1.0, 0.5, 1.0, 0.7188, 1.0, 0.75, 1.0, 0.75, 1.0, 0.7188, 1.0, 0.25, 1.0, 0.2812, 1.0, 0.2812, 1.0, 0.25, 1.0, 0.4688, 1.0, 0.5, 1.0, 0.5, 1.0, 0.4688, 1.0, 0.6875, 1.0, 0.7188, 1.0, 0.7188, 1.0, 0.6875, 1.0, 0.75, 1.0, 0.75, 1.0, 0.75, 1.0, 0.75, 1.0, 0.4375, 1.0, 0.4688, 1.0, 0.4688, 1.0, 0.4375, 1.0, 0.6562, 1.0, 0.6875, 1.0, 0.6875, 1.0, 0.6562, 1.0, 0.4062, 1.0, 0.4375, 1.0, 0.4375, 1.0, 0.4062, 1.0, 0.05045, 0.1167, 0.02827, 0.1582, 0.02827, 0.1582, 0.05045, 0.1167, 0.375, 1.0, 0.4062, 1.0, 0.4062, 1.0, 0.375, 1.0, 0.49, 0.25, 0.4854, 0.2032, 0.4854, 0.2032, 0.49, 0.25, 0.02827, 0.1582, 0.01461, 0.2032, 0.01461, 0.2032, 0.02827, 0.1582, 0.3438, 1.0, 0.375, 1.0, 0.375, 1.0, 0.3438, 1.0, 0.4854, 0.2032, 0.4717, 0.1582, 0.4717, 0.1582, 0.4854, 0.2032, 0.01461, 0.2032, 0.01, 0.25, 0.01, 0.25, 0.01461, 0.2032, 0.3125, 1.0, 0.3438, 1.0, 0.3438, 1.0, 0.3125, 1.0, 0.4717, 0.1582, 0.4496, 0.1167, 0.4496, 0.1167, 0.4717, 0.1582, 0.7188, 1.0, 0.75, 1.0, 0.75, 1.0, 0.7188, 1.0, 0.49, 0.25, 0.49, 0.25, 0.49, 0.25, 0.49, 0.25, 0.2812, 1.0, 0.3125, 1.0, 0.3125, 1.0, 0.2812, 1.0, 0.4496, 0.1167, 0.4197, 0.08029, 0.4197, 0.08029, 0.4496, 0.1167, 0.6875, 1.0, 0.7188, 1.0, 0.7188, 1.0, 0.6875, 1.0, 0.01, 0.25, 0.01, 0.25, 0.01, 0.25, 0.01, 0.25, 0.25, 1.0, 0.2812, 1.0, 0.2812, 1.0, 0.25, 1.0, 0.4197, 0.08029, 0.3833, 0.05045, 0.3833, 0.05045, 0.4197, 0.08029, 0.6562, 1.0, 0.6875, 1.0, 0.6875, 1.0, 0.6562, 1.0, 0.3801, 0.4662, 0.3801, 0.3776, 0.3801, 0.3776, 0.3801, 0.4662, 0.01, 0.25, 0.49, 0.25, 0.49, 0.25, 0.01, 0.25, 0.3801, 0.4662, 0.3801, 0.3776, 0.3801, 0.3776, 0.3801, 0.4662, 0.3801, 0.4662, 0.3801, 0.3776, 0.3801, 0.3776, 0.3801, 0.4662, 0.5938, 1.0, 0.5625, 1.0, 0.5625, 1.0, 0.5938, 1.0, 0.3801, 0.4662, 0.3801, 0.3776, 0.3801, 0.3776, 0.3801, 0.4662, 0.75, 1.0, 0.75, 1.0, 0.7188, 1.0, 0.6875, 1.0, 0.6562, 1.0, 0.625, 1.0, 0.625, 1.0, 0.6562, 1.0, 0.6875, 1.0, 0.7188, 1.0, 0.75, 1.0, 0.3801, 0.4662, 0.25, 1.0, 0.25, 1.0, 0.2812, 1.0, 0.3125, 1.0, 0.3438, 1.0, 0.375, 1.0, 0.375, 1.0, 0.3438, 1.0, 0.3125, 1.0, 0.2812, 1.0, 0.25, 1.0, 0.3801, 0.3776, 0.75, 1.0, 0.75, 1.0, 0.7188, 1.0, 0.6875, 1.0, 0.6562, 1.0, 0.625, 1.0, 0.5938, 1.0, 0.5625, 1.0, 0.5625, 1.0, 0.5938, 1.0, 0.625, 1.0, 0.6562, 1.0, 0.6875, 1.0, 0.7188, 1.0, 0.75, 1.0, 0.3801, 0.4662, 0.25, 1.0, 0.25, 1.0, 0.2812, 1.0, 0.3125, 1.0, 0.3125, 1.0, 0.2812, 1.0, 0.25, 1.0, 0.3801, 0.3776, 0.3801, 0.4662, 0.3801, 0.4631, 0.3801, 0.3806, 0.3801, 0.3776, 0.3801, 0.3776, 0.3801, 0.4662, 0.3801, 0.3806, 0.6151, 0.3806, 0.6151, 0.3806, 0.3801, 0.3806, 0.6151, 0.4631, 0.6151, 0.3806, 0.3801, 0.3806, 0.3801, 0.4631, 0.6151, 0.3806, 0.6151, 0.3776, 0.3801, 0.3776, 0.3801, 0.3806, 0.6151, 0.4662, 0.6151, 0.4631, 0.3801, 0.4631, 0.3801, 0.4662, 0.75, 1.0, 0.75, 0.5, 0.75, 0.5, 0.75, 1.0, 0.25, 0.5, 0.25, 1.0, 0.25, 1.0, 0.25, 0.5, 0.6151, 0.4631, 0.3801, 0.4631, 0.3801, 0.4631, 0.6151, 0.4631, 0.99, 0.25, 0.9734, 0.25, 0.9734, 0.25, 0.99, 0.25, 0.3801, 0.4631, 0.3801, 0.4662, 0.3801, 0.4662, 0.3801, 0.4631, 0.5266, 0.25, 0.51, 0.25, 0.51, 0.25, 0.5266, 0.25, 0.2812, 1.0, 0.3125, 1.0, 0.3125, 1.0, 0.2812, 1.0, 0.5, 1.0, 0.5312, 1.0, 0.5312, 1.0, 0.5, 1.0, 0.5938, 1.0, 0.625, 1.0, 0.625, 1.0, 0.5938, 1.0, 0.3438, 1.0, 0.375, 1.0, 0.375, 1.0, 0.3438, 1.0, 0.6875, 1.0, 0.7188, 1.0, 0.7188, 1.0, 0.6875, 1.0, 0.3125, 1.0, 0.2812, 1.0, 0.2812, 1.0, 0.3125, 1.0, 0.625, 1.0, 0.625, 1.0, 0.625, 1.0, 0.625, 1.0, 0.5312, 1.0, 0.5, 1.0, 0.5, 1.0, 0.5312, 1.0, 0.5, 1.0, 0.5, 1.0, 0.5, 1.0, 0.5, 1.0, 0.5312, 1.0, 0.5312, 1.0, 0.5312, 1.0, 0.5312, 1.0, 0.7188, 1.0, 0.6875, 1.0, 0.6875, 1.0, 0.7188, 1.0, 0.375, 1.0, 0.375, 1.0, 0.375, 1.0, 0.375, 1.0, 0.2812, 1.0, 0.3125, 1.0, 0.3125, 1.0, 0.2812, 1.0, 0.3438, 1.0, 0.3438, 1.0, 0.3438, 1.0, 0.3438, 1.0, 0.7188, 1.0, 0.7188, 1.0, 0.7188, 1.0, 0.7188, 1.0, 0.5, 1.0, 0.5312, 1.0, 0.5312, 1.0, 0.5, 1.0, 0.625, 1.0, 0.5938, 1.0, 0.5938, 1.0, 0.625, 1.0, 0.3125, 1.0, 0.3125, 1.0, 0.3125, 1.0, 0.3125, 1.0, 0.375, 1.0, 0.3438, 1.0, 0.3438, 1.0, 0.375, 1.0, 0.5938, 1.0, 0.625, 1.0, 0.625, 1.0, 0.5938, 1.0, 0.5312, 1.0, 0.5625, 1.0, 0.5625, 1.0, 0.5312, 1.0, 0.2812, 1.0, 0.3125, 1.0, 0.3125, 1.0, 0.2812, 1.0, 0.5, 1.0, 0.5312, 1.0, 0.5312, 1.0, 0.5, 1.0, 0.7188, 1.0, 0.75, 1.0, 0.75, 1.0, 0.7188, 1.0, 0.25, 1.0, 0.2812, 1.0, 0.2812, 1.0, 0.25, 1.0, 0.4688, 1.0, 0.5, 1.0, 0.5, 1.0, 0.4688, 1.0, 0.6875, 1.0, 0.7188, 1.0, 0.7188, 1.0, 0.6875, 1.0, 0.75, 1.0, 0.75, 1.0, 0.75, 1.0, 0.75, 1.0, 0.4375, 1.0, 0.4688, 1.0, 0.4688, 1.0, 0.4375, 1.0, 0.6562, 1.0, 0.6875, 1.0, 0.6875, 1.0, 0.6562, 1.0, 0.25, 1.0, 0.25, 1.0, 0.25, 1.0, 0.25, 1.0, 0.4062, 1.0, 0.4375, 1.0, 0.4375, 1.0, 0.4062, 1.0, 0.625, 1.0, 0.6562, 1.0, 0.6562, 1.0, 0.625, 1.0, 0.375, 1.0, 0.4062, 1.0, 0.4062, 1.0, 0.375, 1.0, 0.5938, 1.0, 0.625, 1.0, 0.625, 1.0, 0.5938, 1.0, 0.3438, 1.0, 0.375, 1.0, 0.375, 1.0, 0.3438, 1.0, 0.5625, 1.0, 0.5938, 1.0, 0.5938, 1.0, 0.5625, 1.0, 0.3125, 1.0, 0.3438, 1.0, 0.3438, 1.0, 0.3125, 1.0, 0.3801, 0.4662, 0.3801, 0.3776, 0.3801, 0.3776, 0.3801, 0.4662, 0.3801, 0.3776, 0.25, 1.0, 0.25, 1.0, 0.3801, 0.3776, 0.5938, 1.0, 0.625, 1.0, 0.625, 1.0, 0.5938, 1.0, 0.3438, 1.0, 0.3125, 1.0, 0.3125, 1.0, 0.3438, 1.0, 0.75, 1.0, 0.7188, 1.0, 0.7188, 1.0, 0.75, 1.0, 0.75, 1.0, 0.3801, 0.3776, 0.3801, 0.3776, 0.75, 1.0, 0.5625, 1.0, 0.5938, 1.0, 0.5938, 1.0, 0.5625, 1.0, 0.3125, 1.0, 0.2812, 1.0, 0.2812, 1.0, 0.3125, 1.0, 0.7188, 1.0, 0.6875, 1.0, 0.6875, 1.0, 0.7188, 1.0, 0.25, 1.0, 0.3801, 0.4662, 0.3801, 0.4662, 0.25, 1.0, 0.5312, 1.0, 0.5625, 1.0, 0.5625, 1.0, 0.5312, 1.0, 0.2812, 1.0, 0.25, 1.0, 0.25, 1.0, 0.2812, 1.0, 0.6875, 1.0, 0.6562, 1.0, 0.6562, 1.0, 0.6875, 1.0, 0.5, 1.0, 0.5312, 1.0, 0.5312, 1.0, 0.5, 1.0, 0.3801, 0.4662, 0.75, 1.0, 0.75, 1.0, 0.3801, 0.4662, 0.6562, 1.0, 0.625, 1.0, 0.625, 1.0, 0.6562, 1.0, 0.4688, 1.0, 0.5, 1.0, 0.5, 1.0, 0.4688, 1.0, 0.25, 1.0, 0.25, 1.0, 0.25, 1.0, 0.25, 1.0, 0.625, 1.0, 0.5938, 1.0, 0.5938, 1.0, 0.625, 1.0, 0.4375, 1.0, 0.4688, 1.0, 0.4688, 1.0, 0.4375, 1.0])
me_cylinder_001.materials.append(mat_arvore_ponte_002)
me_cylinder_001.materials.append(mat_arvore_003)
me_cylinder_001.update()
me_cylinder_002 = bpy.data.meshes.new('Cylinder.002')
me_cylinder_002.from_pydata([(-23.95, 2.067, -8.244), (-23.95, 2.067, 3.756), (-23.56, 2.028, -8.244), (-23.56, 2.028, 3.756), (-23.18, 1.914, -8.244), (-23.18, 1.914, 3.756), (-22.84, 1.729, -8.244), (-22.84, 1.729, 3.756), (-22.53, 1.481, -8.244), (-22.53, 1.481, 3.756), (-22.29, 1.178, -8.244), (-22.29, 1.178, 3.756), (-22.1, 0.8319, -8.244), (-22.1, 0.8319, 3.756), (-21.99, 0.4567, -8.244), (-21.99, 0.4567, 3.756), (-21.95, 0.06655, -8.244), (-21.95, 0.06655, 3.756), (-21.99, -0.3236, -8.244), (-21.99, -0.3236, 3.756), (-22.1, -0.6988, -8.244), (-22.1, -0.6988, 3.756), (-22.29, -1.045, -8.244), (-22.29, -1.045, 3.756), (-22.53, -1.348, -8.244), (-22.53, -1.348, 3.756), (-22.84, -1.596, -8.244), (-22.84, -1.596, 3.756), (-23.18, -1.781, -8.244), (-23.18, -1.781, 3.756), (-23.56, -1.895, -8.244), (-23.56, -1.895, 3.756), (-23.95, -1.933, -8.244), (-23.95, -1.933, 3.756), (-23.95, 2.067, 3.756), (-23.95, 2.067, -8.244), (-23.95, -1.933, 3.756), (-23.95, -1.933, -8.244)], [], [(1, 0, 35, 34), (0, 1, 3, 2), (2, 3, 5, 4), (4, 5, 7, 6), (6, 7, 9, 8), (8, 9, 11, 10), (10, 11, 13, 12), (12, 13, 15, 14), (14, 15, 17, 16), (16, 17, 19, 18), (18, 19, 21, 20), (20, 21, 23, 22), (22, 23, 25, 24), (24, 25, 27, 26), (26, 27, 29, 28), (28, 29, 31, 30), (30, 31, 33, 32), (32, 33, 36, 37), (36, 33, 31, 29, 27, 25, 23, 21, 19, 17, 15, 13, 11, 9, 7, 5, 3, 1, 34), (0, 2, 4, 6, 8, 10, 12, 14, 16, 18, 20, 22, 24, 26, 28, 30, 32, 37, 35), (35, 37, 36, 34)])
me_cylinder_002.polygons.foreach_set('use_smooth', [True] * 21)
_uv = me_cylinder_002.uv_layers.new(name='UVMap')
_uv.uv.foreach_set('vector', [0.75, 1.0, 0.75, 0.5, 0.75, 0.5, 0.75, 1.0, 0.75, 0.5, 0.75, 1.0, 0.7188, 1.0, 0.7188, 0.5, 0.7188, 0.5, 0.7188, 1.0, 0.6875, 1.0, 0.6875, 0.5, 0.6875, 0.5, 0.6875, 1.0, 0.6562, 1.0, 0.6562, 0.5, 0.6562, 0.5, 0.6562, 1.0, 0.625, 1.0, 0.625, 0.5, 0.625, 0.5, 0.625, 1.0, 0.5938, 1.0, 0.5938, 0.5, 0.5938, 0.5, 0.5938, 1.0, 0.5625, 1.0, 0.5625, 0.5, 0.5625, 0.5, 0.5625, 1.0, 0.5312, 1.0, 0.5312, 0.5, 0.5312, 0.5, 0.5312, 1.0, 0.5, 1.0, 0.5, 0.5, 0.5, 0.5, 0.5, 1.0, 0.4688, 1.0, 0.4688, 0.5, 0.4688, 0.5, 0.4688, 1.0, 0.4375, 1.0, 0.4375, 0.5, 0.4375, 0.5, 0.4375, 1.0, 0.4062, 1.0, 0.4062, 0.5, 0.4062, 0.5, 0.4062, 1.0, 0.375, 1.0, 0.375, 0.5, 0.375, 0.5, 0.375, 1.0, 0.3438, 1.0, 0.3438, 0.5, 0.3438, 0.5, 0.3438, 1.0, 0.3125, 1.0, 0.3125, 0.5, 0.3125, 0.5, 0.3125, 1.0, 0.2812, 1.0, 0.2812, 0.5, 0.2812, 0.5, 0.2812, 1.0, 0.25, 1.0, 0.25, 0.5, 0.25, 0.5, 0.25, 1.0, 0.25, 1.0, 0.25, 0.5, 0.01, 0.25, 0.01, 0.25, 0.01461, 0.2032, 0.02827, 0.1582, 0.05045, 0.1167, 0.08029, 0.08029, 0.1167, 0.05045, 0.1582, 0.02827, 0.2032, 0.01461, 0.25, 0.01, 0.2968, 0.01461, 0.3418, 0.02827, 0.3833, 0.05045, 0.4197, 0.08029, 0.4496, 0.1167, 0.4717, 0.1582, 0.4854, 0.2032, 0.49, 0.25, 0.49, 0.25, 0.99, 0.25, 0.9854, 0.2032, 0.9717, 0.1582, 0.9496, 0.1167, 0.9197, 0.08029, 0.8833, 0.05045, 0.8418, 0.02827, 0.7968, 0.01461, 0.75, 0.01, 0.7032, 0.01461, 0.6582, 0.02827, 0.6167, 0.05045, 0.5803, 0.08029, 0.5504, 0.1167, 0.5283, 0.1582, 0.5146, 0.2032, 0.51, 0.25, 0.51, 0.25, 0.99, 0.25, 0.6151, 0.4662, 0.6151, 0.3776, 0.3801, 0.3776, 0.3801, 0.4662])
me_cylinder_002.materials.append(mat_arvore_003)
me_cylinder_002.update()

# ---- objects
ob_cylinder_005 = bpy.data.objects.new('Cylinder.005', me_cylinder_008)
ob_cylinder_004 = bpy.data.objects.new('Cylinder.004', me_cylinder_007)
ob_cylinder_003 = bpy.data.objects.new('Cylinder.003', me_cylinder_001)
ob_cylinder_001 = bpy.data.objects.new('Cylinder.001', me_cylinder_002)

# ---- transforms, parenting, visibility, modifiers, constraints
ob_cylinder_005.location = (0.0, 0.0, 0.0)
_m = ob_cylinder_005.modifiers.new('Auto Smooth', 'NODES')
_m.node_group = ng_auto_smooth
_gi = [s.identifier for s in ng_auto_smooth.interface.items_tree if s.item_type == 'SOCKET' and s.in_out == 'INPUT']
_m[_gi[1]] = 0.5236  # Angle
ob_cylinder_004.location = (0.0, 0.0, 0.0)
_m = ob_cylinder_004.modifiers.new('Auto Smooth', 'NODES')
_m.node_group = ng_auto_smooth
_gi = [s.identifier for s in ng_auto_smooth.interface.items_tree if s.item_type == 'SOCKET' and s.in_out == 'INPUT']
_m[_gi[1]] = 0.5236  # Angle
ob_cylinder_003.location = (0.0, 0.0, 0.0)
_m = ob_cylinder_003.modifiers.new('Auto Smooth', 'NODES')
_m.node_group = ng_auto_smooth
_gi = [s.identifier for s in ng_auto_smooth.interface.items_tree if s.item_type == 'SOCKET' and s.in_out == 'INPUT']
_m[_gi[1]] = 0.5236  # Angle
ob_cylinder_001.location = (0.0, 0.0, 0.0)
_m = ob_cylinder_001.modifiers.new('Auto Smooth', 'NODES')
_m.node_group = ng_auto_smooth
_gi = [s.identifier for s in ng_auto_smooth.interface.items_tree if s.item_type == 'SOCKET' and s.in_out == 'INPUT']
_m[_gi[1]] = 0.5236  # Angle

# ---- collection membership
col_collection.objects.link(ob_cylinder_005)
col_collection.objects.link(ob_cylinder_004)
col_collection.objects.link(ob_cylinder_003)
col_collection.objects.link(ob_cylinder_001)

# ---- scene / render settings (as saved in the file)
scene.frame_start = 1; scene.frame_end = 250; scene.frame_set(1)
scene.render.engine = 'BLENDER_EEVEE_NEXT'
scene.cycles.sampling_pattern = 'TABULATED_SOBOL'
scene.cycles.use_light_tree = False
scene.view_settings.view_transform = 'Filmic'
bpy.context.view_layer.update()

# ---- added for rendering (the .blend has no active camera and no usable light): camera, sun
cam_auto = bpy.data.cameras.new('AutoCamera')
cam_auto.lens = 50.0
cam_auto.sensor_width = 36.0
cam_auto.clip_end = 1000.0
ob_auto_camera = bpy.data.objects.new('AutoCamera', cam_auto)
scene.collection.objects.link(ob_auto_camera)
ob_auto_camera.location = (46.3751, -55.3974, 34.9014)
ob_auto_camera.rotation_euler = (1.09748, -7.21219e-08, 0.694738)
scene.camera = ob_auto_camera
light_auto_sun = bpy.data.lights.new('AutoSun', 'SUN')
light_auto_sun.energy = 3.0
light_auto_sun.angle = 0.0523599
ob_auto_sun = bpy.data.objects.new('AutoSun', light_auto_sun)
scene.collection.objects.link(ob_auto_sun)
ob_auto_sun.rotation_euler = (0.872665, 0.174533, 0.523599)
bpy.context.view_layer.update()
